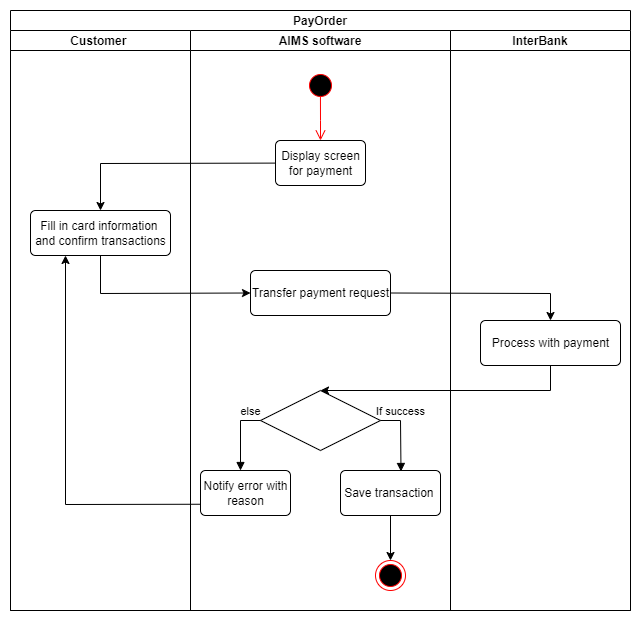

The diagram above was exported from draw.io. Its source (the exported page's mxGraphModel, read from the mxfile embedded in the PNG):
<mxGraphModel dx="2556" dy="1078" grid="1" gridSize="10" guides="1" tooltips="1" connect="1" arrows="1" fold="1" page="1" pageScale="1" pageWidth="1100" pageHeight="850" background="none" math="0" shadow="0">
  <root>
    <mxCell id="0" />
    <mxCell id="1" parent="0" />
    <mxCell id="5rQ3BK6NTMeorqF4FRnT-1" value="PayOrder" style="swimlane;childLayout=stackLayout;resizeParent=1;resizeParentMax=0;startSize=20;" vertex="1" parent="1">
      <mxGeometry x="970" y="610" width="620" height="600" as="geometry" />
    </mxCell>
    <mxCell id="5rQ3BK6NTMeorqF4FRnT-2" value="Customer " style="swimlane;startSize=20;" vertex="1" parent="5rQ3BK6NTMeorqF4FRnT-1">
      <mxGeometry y="20" width="180" height="580" as="geometry" />
    </mxCell>
    <mxCell id="5rQ3BK6NTMeorqF4FRnT-3" value="Fill in card information&amp;nbsp; &lt;br&gt;and confirm transactions" style="html=1;align=center;verticalAlign=middle;rounded=1;absoluteArcSize=1;arcSize=10;dashed=0;" vertex="1" parent="5rQ3BK6NTMeorqF4FRnT-2">
      <mxGeometry x="20" y="180" width="140" height="45" as="geometry" />
    </mxCell>
    <mxCell id="5rQ3BK6NTMeorqF4FRnT-4" value="AIMS software" style="swimlane;startSize=20;" vertex="1" parent="5rQ3BK6NTMeorqF4FRnT-1">
      <mxGeometry x="180" y="20" width="260" height="580" as="geometry" />
    </mxCell>
    <mxCell id="5rQ3BK6NTMeorqF4FRnT-5" value="Display screen &lt;br&gt;for payment" style="html=1;align=center;verticalAlign=middle;rounded=1;absoluteArcSize=1;arcSize=10;dashed=0;" vertex="1" parent="5rQ3BK6NTMeorqF4FRnT-4">
      <mxGeometry x="85" y="110" width="90" height="45" as="geometry" />
    </mxCell>
    <mxCell id="5rQ3BK6NTMeorqF4FRnT-6" value="" style="ellipse;html=1;shape=startState;fillColor=#000000;strokeColor=#ff0000;" vertex="1" parent="5rQ3BK6NTMeorqF4FRnT-4">
      <mxGeometry x="115" y="40" width="30" height="30" as="geometry" />
    </mxCell>
    <mxCell id="5rQ3BK6NTMeorqF4FRnT-7" value="" style="edgeStyle=orthogonalEdgeStyle;html=1;verticalAlign=bottom;endArrow=open;endSize=8;strokeColor=#ff0000;rounded=0;entryX=0.5;entryY=0;entryDx=0;entryDy=0;exitX=0.498;exitY=0.844;exitDx=0;exitDy=0;exitPerimeter=0;" edge="1" parent="5rQ3BK6NTMeorqF4FRnT-4" source="5rQ3BK6NTMeorqF4FRnT-6" target="5rQ3BK6NTMeorqF4FRnT-5">
      <mxGeometry relative="1" as="geometry">
        <mxPoint x="65" y="105" as="targetPoint" />
      </mxGeometry>
    </mxCell>
    <mxCell id="5rQ3BK6NTMeorqF4FRnT-8" value="Transfer payment request" style="html=1;align=center;verticalAlign=middle;rounded=1;absoluteArcSize=1;arcSize=10;dashed=0;" vertex="1" parent="5rQ3BK6NTMeorqF4FRnT-4">
      <mxGeometry x="60" y="240" width="140" height="45" as="geometry" />
    </mxCell>
    <mxCell id="5rQ3BK6NTMeorqF4FRnT-9" value="" style="shape=rhombus;perimeter=rhombusPerimeter;whiteSpace=wrap;html=1;align=center;" vertex="1" parent="5rQ3BK6NTMeorqF4FRnT-4">
      <mxGeometry x="70" y="360" width="120" height="60" as="geometry" />
    </mxCell>
    <mxCell id="5rQ3BK6NTMeorqF4FRnT-10" value="Notify error with&lt;br&gt;&amp;nbsp;reason&amp;nbsp;" style="html=1;align=center;verticalAlign=middle;rounded=1;absoluteArcSize=1;arcSize=10;dashed=0;" vertex="1" parent="5rQ3BK6NTMeorqF4FRnT-4">
      <mxGeometry x="10" y="440" width="90" height="45" as="geometry" />
    </mxCell>
    <mxCell id="5rQ3BK6NTMeorqF4FRnT-11" value="Save transaction&amp;nbsp;" style="html=1;align=center;verticalAlign=middle;rounded=1;absoluteArcSize=1;arcSize=10;dashed=0;" vertex="1" parent="5rQ3BK6NTMeorqF4FRnT-4">
      <mxGeometry x="150" y="440" width="100" height="45" as="geometry" />
    </mxCell>
    <mxCell id="5rQ3BK6NTMeorqF4FRnT-12" value="" style="ellipse;html=1;shape=endState;fillColor=#000000;strokeColor=#ff0000;" vertex="1" parent="5rQ3BK6NTMeorqF4FRnT-4">
      <mxGeometry x="185" y="530" width="30" height="30" as="geometry" />
    </mxCell>
    <mxCell id="5rQ3BK6NTMeorqF4FRnT-13" value="else" style="html=1;verticalAlign=bottom;endArrow=block;rounded=0;exitX=0;exitY=0.5;exitDx=0;exitDy=0;" edge="1" parent="5rQ3BK6NTMeorqF4FRnT-4" source="5rQ3BK6NTMeorqF4FRnT-9">
      <mxGeometry x="-0.7143" width="80" relative="1" as="geometry">
        <mxPoint x="-50" y="330" as="sourcePoint" />
        <mxPoint x="50" y="440" as="targetPoint" />
        <Array as="points">
          <mxPoint x="50" y="390" />
        </Array>
        <mxPoint as="offset" />
      </mxGeometry>
    </mxCell>
    <mxCell id="5rQ3BK6NTMeorqF4FRnT-14" value="If success" style="html=1;verticalAlign=bottom;endArrow=block;rounded=0;exitX=1;exitY=0.5;exitDx=0;exitDy=0;entryX=0.605;entryY=0.022;entryDx=0;entryDy=0;entryPerimeter=0;" edge="1" parent="5rQ3BK6NTMeorqF4FRnT-4" source="5rQ3BK6NTMeorqF4FRnT-9" target="5rQ3BK6NTMeorqF4FRnT-11">
      <mxGeometry x="-0.4366" width="80" relative="1" as="geometry">
        <mxPoint x="80" y="400" as="sourcePoint" />
        <mxPoint x="60" y="450" as="targetPoint" />
        <Array as="points">
          <mxPoint x="210" y="390" />
        </Array>
        <mxPoint as="offset" />
      </mxGeometry>
    </mxCell>
    <mxCell id="5rQ3BK6NTMeorqF4FRnT-15" value="" style="endArrow=classic;html=1;rounded=0;exitX=0.5;exitY=1;exitDx=0;exitDy=0;entryX=0.5;entryY=0;entryDx=0;entryDy=0;" edge="1" parent="5rQ3BK6NTMeorqF4FRnT-4" source="5rQ3BK6NTMeorqF4FRnT-11" target="5rQ3BK6NTMeorqF4FRnT-12">
      <mxGeometry width="50" height="50" relative="1" as="geometry">
        <mxPoint x="-140" y="450" as="sourcePoint" />
        <mxPoint x="-90" y="400" as="targetPoint" />
      </mxGeometry>
    </mxCell>
    <mxCell id="5rQ3BK6NTMeorqF4FRnT-16" value="InterBank" style="swimlane;startSize=20;" vertex="1" parent="5rQ3BK6NTMeorqF4FRnT-1">
      <mxGeometry x="440" y="20" width="180" height="580" as="geometry" />
    </mxCell>
    <mxCell id="5rQ3BK6NTMeorqF4FRnT-17" value="Process with payment" style="html=1;align=center;verticalAlign=middle;rounded=1;absoluteArcSize=1;arcSize=10;dashed=0;" vertex="1" parent="5rQ3BK6NTMeorqF4FRnT-16">
      <mxGeometry x="30" y="290" width="140" height="45" as="geometry" />
    </mxCell>
    <mxCell id="5rQ3BK6NTMeorqF4FRnT-18" value="" style="endArrow=classic;html=1;rounded=0;" edge="1" parent="5rQ3BK6NTMeorqF4FRnT-1" source="5rQ3BK6NTMeorqF4FRnT-5">
      <mxGeometry width="50" height="50" relative="1" as="geometry">
        <mxPoint x="270" y="153" as="sourcePoint" />
        <mxPoint x="90" y="200" as="targetPoint" />
        <Array as="points">
          <mxPoint x="90" y="153" />
        </Array>
      </mxGeometry>
    </mxCell>
    <mxCell id="5rQ3BK6NTMeorqF4FRnT-19" value="" style="endArrow=classic;html=1;rounded=0;exitX=0.5;exitY=1;exitDx=0;exitDy=0;entryX=0;entryY=0.5;entryDx=0;entryDy=0;" edge="1" parent="5rQ3BK6NTMeorqF4FRnT-1" source="5rQ3BK6NTMeorqF4FRnT-3" target="5rQ3BK6NTMeorqF4FRnT-8">
      <mxGeometry width="50" height="50" relative="1" as="geometry">
        <mxPoint x="275" y="162.60227272727275" as="sourcePoint" />
        <mxPoint x="100" y="210" as="targetPoint" />
        <Array as="points">
          <mxPoint x="90" y="283" />
        </Array>
      </mxGeometry>
    </mxCell>
    <mxCell id="5rQ3BK6NTMeorqF4FRnT-20" value="" style="endArrow=classic;html=1;rounded=0;exitX=1;exitY=0.5;exitDx=0;exitDy=0;entryX=0.5;entryY=0;entryDx=0;entryDy=0;" edge="1" parent="5rQ3BK6NTMeorqF4FRnT-1" source="5rQ3BK6NTMeorqF4FRnT-8" target="5rQ3BK6NTMeorqF4FRnT-17">
      <mxGeometry width="50" height="50" relative="1" as="geometry">
        <mxPoint x="100" y="255" as="sourcePoint" />
        <mxPoint x="250" y="292.5" as="targetPoint" />
        <Array as="points">
          <mxPoint x="540" y="283" />
        </Array>
      </mxGeometry>
    </mxCell>
    <mxCell id="5rQ3BK6NTMeorqF4FRnT-21" value="" style="endArrow=classic;html=1;rounded=0;exitX=0.5;exitY=1;exitDx=0;exitDy=0;entryX=0.5;entryY=0;entryDx=0;entryDy=0;" edge="1" parent="5rQ3BK6NTMeorqF4FRnT-1" source="5rQ3BK6NTMeorqF4FRnT-17" target="5rQ3BK6NTMeorqF4FRnT-9">
      <mxGeometry width="50" height="50" relative="1" as="geometry">
        <mxPoint x="390" y="292.5" as="sourcePoint" />
        <mxPoint x="550" y="320" as="targetPoint" />
        <Array as="points">
          <mxPoint x="540" y="380" />
        </Array>
      </mxGeometry>
    </mxCell>
    <mxCell id="5rQ3BK6NTMeorqF4FRnT-22" value="" style="endArrow=classic;html=1;rounded=0;exitX=0;exitY=0.75;exitDx=0;exitDy=0;entryX=0.25;entryY=1;entryDx=0;entryDy=0;" edge="1" parent="5rQ3BK6NTMeorqF4FRnT-1" source="5rQ3BK6NTMeorqF4FRnT-10" target="5rQ3BK6NTMeorqF4FRnT-3">
      <mxGeometry width="50" height="50" relative="1" as="geometry">
        <mxPoint x="100" y="255" as="sourcePoint" />
        <mxPoint x="60" y="250" as="targetPoint" />
        <Array as="points">
          <mxPoint x="55" y="494" />
        </Array>
      </mxGeometry>
    </mxCell>
  </root>
</mxGraphModel>